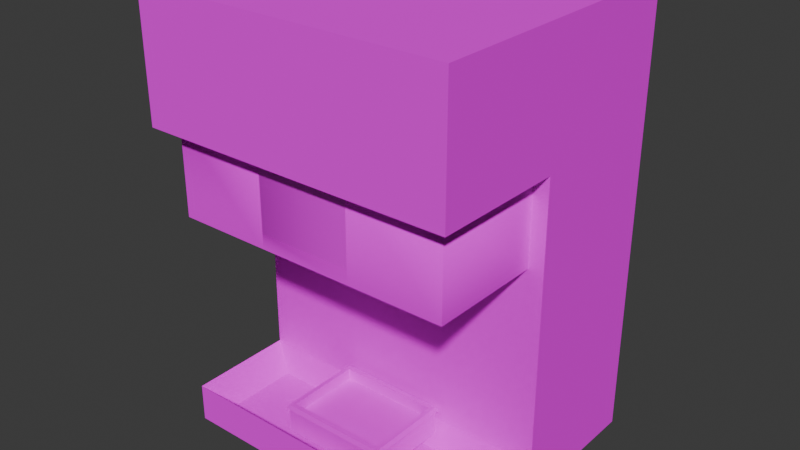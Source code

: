 # Source: Bici_Machine.blend  (saved by Blender 4.2.66; exported with 4.5.12 LTS)
import bpy
from mathutils import Matrix  # noqa: F401  (used for matrix-valued properties, if any)

bpy.ops.wm.read_factory_settings(use_empty=True)
scene = bpy.context.scene
scene.name = 'Scene'

# ---- collections
col_collection = bpy.data.collections.new('Collection'); scene.collection.children.link(col_collection)

# ---- images (referenced by path relative to the original .blend; pixels are not part of the script)
import os
ASSET_DIR = os.environ.get("B2B_ASSET_DIR", "")  # directory of the original .blend (textures are referenced by path, not embedded)
HERE = os.path.dirname(os.path.abspath(__file__))  # packed textures are extracted next to this script under _unpacked/

def load_image(name, relpath, width, height, colorspace="sRGB"):
    """Load a texture the original file referenced (path relative to the .blend, or extracted next to this script)."""
    p = next((c for c in (os.path.join(HERE, relpath), os.path.join(ASSET_DIR, relpath)) if relpath and os.path.exists(c)), "")
    if p:
        img = bpy.data.images.load(p, check_existing=True)
        img.name = name
    else:  # same state as the original file: an image datablock whose file is absent (Cycles renders it pink)
        img = bpy.data.images.new(name, width, height)
        img.source = "FILE"
        img.filepath = "//" + (relpath or name)
    img.colorspace_settings.name = colorspace
    return img
img_soft_drink_dispenser_png = load_image('Soft_drink_dispenser.png', 'Soft_drink_dispenser.png', 1024, 1024, 'sRGB')
img_coffee_machine_jpg = load_image('Coffee_machine.jpg', 'Coffee_machine.jpg', 1024, 1024, 'sRGB')
img_bici_png = load_image('bici.png', 'bici.png', 1024, 1024, 'sRGB')

# ---- materials (node trees are filled in below, after node groups)
mat_soft_drink_dispenser = bpy.data.materials.new('Soft_drink_dispenser')
mat_soft_drink_dispenser.roughness = 1.0
mat_soft_drink_dispenser.specular_intensity = 0.0
mat_coffe_machine = bpy.data.materials.new('Coffe Machine')
mat_bici = bpy.data.materials.new('Bici')

# ---- material node trees
mat_soft_drink_dispenser.use_nodes = True; mat_soft_drink_dispenser.node_tree.nodes.clear()
_N = mat_soft_drink_dispenser.node_tree.nodes; _L = mat_soft_drink_dispenser.node_tree.links
n0 = _N.new('ShaderNodeBsdfPrincipled'); n0.name = 'Principled BSDF'; n0.location = (10, 300)
n0.inputs[2].default_value = 1.0
n0.inputs[13].default_value = 0.0
n0.inputs[27].default_value = (0.0, 0.0, 0.0, 1.0)
n0.inputs[28].default_value = 1.0
n1 = _N.new('ShaderNodeOutputMaterial'); n1.name = 'Material Output'; n1.location = (300, 300)
n2 = _N.new('ShaderNodeNormalMap'); n2.name = 'Normal Map'; n2.location = (-300, -300)
n2.label = 'Normal/Map'
n2.inputs[0].default_value = 0.0
n3 = _N.new('ShaderNodeTexImage'); n3.name = 'Image Texture'; n3.location = (-300, 600)
n3.image = img_soft_drink_dispenser_png
_L.new(n0.outputs[0], n1.inputs[0])
_L.new(n2.outputs[0], n0.inputs[5])
_L.new(n3.outputs[0], n0.inputs[0])
n1.is_active_output = True
mat_coffe_machine.use_nodes = True; mat_coffe_machine.node_tree.nodes.clear()
_N = mat_coffe_machine.node_tree.nodes; _L = mat_coffe_machine.node_tree.links
n0 = _N.new('ShaderNodeBsdfPrincipled'); n0.name = 'Principled BSDF'; n0.location = (-200, 100)
n1 = _N.new('ShaderNodeOutputMaterial'); n1.name = 'Material Output'; n1.location = (200, 100)
n2 = _N.new('ShaderNodeTexImage'); n2.name = 'Image Texture'; n2.location = (-490, 80)
n2.image = img_coffee_machine_jpg
_L.new(n0.outputs[0], n1.inputs[0])
_L.new(n2.outputs[0], n0.inputs[0])
n1.is_active_output = True
mat_bici.use_nodes = True; mat_bici.node_tree.nodes.clear()
_N = mat_bici.node_tree.nodes; _L = mat_bici.node_tree.links
n0 = _N.new('ShaderNodeBsdfPrincipled'); n0.name = 'Principled BSDF'; n0.location = (10, 300)
n1 = _N.new('ShaderNodeOutputMaterial'); n1.name = 'Material Output'; n1.location = (300, 300)
n2 = _N.new('ShaderNodeTexImage'); n2.name = 'Image Texture'; n2.location = (-280, 280)
n2.image = img_bici_png
_L.new(n0.outputs[0], n1.inputs[0])
_L.new(n2.outputs[0], n0.inputs[0])
n1.is_active_output = True

# ---- world
world_world = bpy.data.worlds.new('World'); scene.world = world_world
world_world.use_nodes = True; world_world.node_tree.nodes.clear()
_N = world_world.node_tree.nodes; _L = world_world.node_tree.links
n0 = _N.new('ShaderNodeOutputWorld'); n0.name = 'World Output'; n0.location = (300, 300)
n1 = _N.new('ShaderNodeBackground'); n1.name = 'Background'; n1.location = (10, 300)
n1.inputs[0].default_value = (0.05088, 0.05088, 0.05088, 1.0)
_L.new(n1.outputs[0], n0.inputs[0])
n0.is_active_output = True
world_world.color = (0.05088, 0.05088, 0.05088)
world_world.sun_shadow_jitter_overblur = 0.0

# ---- meshes
me_soft_drink_dispenser_001 = bpy.data.meshes.new('Soft_drink_dispenser.001')
me_soft_drink_dispenser_001.from_pydata([(-1.48, -1.155, -2.132), (-1.263, -1.032, -2.002), (-1.48, -0.1462, -2.132), (-1.263, -0.2691, -2.002), (1.48, -1.155, -2.132), (1.263, -1.032, -2.002), (1.48, -0.1462, -2.132), (1.263, -0.2691, -2.002), (-1.48, 1.245, -1.768), (-1.48, 1.245, -2.132), (1.48, 1.245, -2.132), (1.48, 1.245, -1.768), (-1.48, -0.1462, 0.8743), (1.48, -0.1462, 0.8743), (-1.48, 1.245, 0.8743), (1.48, 1.245, 0.8743), (-1.48, -0.1462, 2.057), (1.48, -0.1462, 2.057), (-1.48, 1.245, 2.057), (1.48, 1.245, 2.057), (-1.312, -1.393, 1.042), (1.312, -1.393, 1.042), (-1.312, -1.393, 1.889), (1.312, -1.393, 1.889), (-1.48, -1.155, -1.768), (-1.48, -0.1462, -1.768), (1.48, -0.1462, -1.768), (1.48, -1.155, -1.768), (-1.48, -1.393, 0.8743), (1.48, -1.393, 0.8743), (-1.48, -1.393, 2.057), (1.48, -1.393, 2.057), (1.48, -1.155, 2.057), (1.48, -1.155, 0.8743), (-1.48, -1.155, 0.8743), (-1.48, -1.155, 2.057)], [], [(0, 24, 25, 2), (6, 2, 9, 10), (6, 26, 27, 4), (4, 27, 24, 0), (2, 6, 4, 0), (7, 3, 1, 5), (9, 8, 11, 10), (26, 11, 15, 13), (2, 25, 8, 9), (26, 6, 10, 11), (13, 15, 19, 17), (25, 26, 13, 12), (11, 8, 14, 15), (8, 25, 12, 14), (16, 17, 19, 18), (33, 32, 31, 29), (14, 12, 16, 18), (15, 14, 18, 19), (20, 21, 23, 22), (34, 33, 29, 28), (35, 34, 28, 30), (32, 35, 30, 31), (1, 3, 25, 24), (3, 7, 26, 25), (7, 5, 27, 26), (5, 1, 24, 27), (21, 20, 28, 29), (22, 23, 31, 30), (23, 21, 29, 31), (20, 22, 30, 28), (17, 16, 35, 32), (16, 12, 34, 35), (12, 13, 33, 34), (13, 17, 32, 33)])
me_soft_drink_dispenser_001.polygons.foreach_set('use_smooth', [True] * 34)
_k = set([(0, 2), (0, 4), (0, 24), (1, 3), (1, 5), (1, 24), (2, 9), (3, 7), (3, 25), (4, 6), (4, 27), (5, 7), (5, 27), (6, 10), (7, 26), (8, 9), (8, 14), (9, 10), (10, 11), (11, 15), (12, 13), (12, 25), (12, 34), (13, 26), (13, 33), (14, 18), (15, 19), (16, 18), (16, 35), (17, 19), (17, 32), (18, 19), (24, 25), (24, 27), (25, 26), (26, 27), (28, 29), (28, 30), (28, 34), (29, 31), (29, 33), (30, 31), (30, 35), (31, 32)])
me_soft_drink_dispenser_001.attributes.new('sharp_edge', 'BOOLEAN', 'EDGE').data.foreach_set('value', [ (min(e.vertices), max(e.vertices)) in _k for e in me_soft_drink_dispenser_001.edges])
_uv = me_soft_drink_dispenser_001.uv_layers.new(name='UVMap')
_uv.uv.foreach_set('vector', [0.7337, 0.533, 0.7337, 0.4968, 0.6336, 0.4968, 0.6336, 0.533, 0.6763, 0.4281, 0.6763, 0.7218, 0.8143, 0.7218, 0.8143, 0.4281, 0.5713, 0.6244, 0.5713, 0.5883, 0.6714, 0.5883, 0.6714, 0.6244, 0.9547, 0.4281, 0.9908, 0.4281, 0.9908, 0.7218, 0.9547, 0.7218, 0.6763, 0.7218, 0.6763, 0.4281, 0.5762, 0.4281, 0.5762, 0.7218, 0.2927, 0.7301, 0.2927, 0.9808, 0.217, 0.9808, 0.217, 0.7301, 0.2979, 0.4198, 0.2979, 0.3837, 0.00416, 0.3837, 0.00416, 0.4198, 0.4442, 0.3837, 0.3062, 0.3837, 0.3062, 0.1215, 0.4442, 0.1215, 0.7142, 0.4198, 0.7142, 0.3837, 0.5762, 0.3837, 0.5762, 0.4198, 0.4442, 0.3837, 0.4442, 0.4198, 0.3062, 0.4198, 0.3062, 0.3837, 0.4442, 0.1215, 0.3062, 0.1215, 0.3062, 0.00416, 0.4442, 0.004161, 0.2663, 0.4281, 0.2663, 0.7218, 0.00416, 0.7218, 0.00416, 0.4281, 0.00416, 0.3837, 0.2979, 0.3837, 0.2979, 0.1215, 0.00416, 0.1215, 0.5762, 0.3837, 0.7142, 0.3837, 0.7142, 0.1215, 0.5762, 0.1215, 0.4299, 0.7218, 0.4299, 0.4281, 0.5679, 0.4281, 0.5679, 0.7218, 0.5443, 0.1215, 0.5443, 0.004161, 0.5679, 0.004161, 0.5679, 0.1215, 0.5762, 0.1215, 0.7142, 0.1215, 0.7142, 0.004161, 0.5762, 0.00416, 0.00416, 0.1215, 0.2979, 0.1215, 0.2979, 0.004161, 0.00416, 0.00416, 0.2181, 0.9771, 0.2181, 0.7294, 0.2958, 0.7294, 0.2958, 0.9771, 0.8463, 0.7218, 0.8463, 0.4281, 0.8227, 0.4281, 0.8227, 0.7218, 0.8143, 0.004161, 0.8143, 0.1215, 0.838, 0.1215, 0.838, 0.004161, 0.3298, 0.4281, 0.3298, 0.7218, 0.3062, 0.7218, 0.3062, 0.4281, 0.8021, 0.4069, 0.7264, 0.4069, 0.7142, 0.3837, 0.8143, 0.3837, 0.2896, 0.4496, 0.2896, 0.7003, 0.2663, 0.7218, 0.2663, 0.4281, 0.4564, 0.4069, 0.5321, 0.4069, 0.5443, 0.3837, 0.4442, 0.3837, 0.9676, 0.4496, 0.9676, 0.7003, 0.9908, 0.7218, 0.9908, 0.4281, 0.6072, 0.1185, 0.6072, 0.3789, 0.5905, 0.3955, 0.5905, 0.1018, 0.6912, 0.3789, 0.6912, 0.1185, 0.7079, 0.1018, 0.7079, 0.3955, 0.6912, 0.1185, 0.6072, 0.1185, 0.5905, 0.1018, 0.7079, 0.1018, 0.6072, 0.3789, 0.6912, 0.3789, 0.7079, 0.3955, 0.5905, 0.3955, 0.4299, 0.4281, 0.4299, 0.7218, 0.3298, 0.7218, 0.3298, 0.4281, 0.7142, 0.004161, 0.7142, 0.1215, 0.8143, 0.1215, 0.8143, 0.004161, 0.9464, 0.7218, 0.9464, 0.4281, 0.8463, 0.4281, 0.8463, 0.7218, 0.4442, 0.1215, 0.4442, 0.004161, 0.5443, 0.004161, 0.5443, 0.1215])
me_soft_drink_dispenser_001.materials.append(mat_soft_drink_dispenser)
me_soft_drink_dispenser_001.update()
me_soft_drink_dispenser_001.normals_split_custom_set([tuple(v) for v in zip(*[iter([-1.0, 0.0, 0.0, -1.0, 0.0, 0.0, -1.0, 0.0, 0.0, -1.0, 0.0, 0.0, 0.0, 0.0, -1.0, 0.0, 0.0, -1.0, 0.0, 0.0, -1.0, 0.0, 0.0, -1.0, 1.0, 0.0, 0.0, 1.0, 0.0, 0.0, 1.0, 0.0, 0.0, 1.0, 0.0, 0.0, 0.0, -1.0, 0.0, 0.0, -1.0, 0.0, 0.0, -1.0, 0.0, 0.0, -1.0, 0.0, 0.0, 0.0, -1.0, 0.0, 0.0, -1.0, 0.0, 0.0, -1.0, 0.0, 0.0, -1.0, 0.0, 0.0, 1.0, 0.0, 0.0, 1.0, 0.0, 0.0, 1.0, 0.0, 0.0, 1.0, 0.0, 1.0, 0.0, 0.0, 1.0, 0.0, 0.0, 1.0, 0.0, 0.0, 1.0, 0.0, 1.0, 0.0, 0.0, 1.0, 0.0, 0.0, 1.0, 0.0, 0.0, 1.0, 0.0, 0.0, -1.0, 0.0, 0.0, -1.0, 0.0, 0.0, -1.0, 0.0, 0.0, -1.0, 0.0, 0.0, 1.0, 0.0, 0.0, 1.0, 0.0, 0.0, 1.0, 0.0, 0.0, 1.0, 0.0, 0.0, 1.0, 0.0, 0.0, 1.0, 0.0, 0.0, 1.0, 0.0, 0.0, 1.0, 0.0, 0.0, 0.0, -1.0, 0.0, 0.0, -1.0, 0.0, 0.0, -1.0, 0.0, 0.0, -1.0, 0.0, 0.0, 1.0, 0.0, 0.0, 1.0, 0.0, 0.0, 1.0, 0.0, 0.0, 1.0, 0.0, -1.0, 0.0, 0.0, -1.0, 0.0, 0.0, -1.0, 0.0, 0.0, -1.0, 0.0, 0.0, 0.0, 0.0, 1.0, 0.0, 0.0, 1.0, 0.0, 0.0, 1.0, 0.0, 0.0, 1.0, 1.0, 0.0, 0.0, 1.0, 0.0, 0.0, 1.0, 0.0, 0.0, 1.0, 0.0, 0.0, -1.0, 0.0, 0.0, -1.0, 0.0, 0.0, -1.0, 0.0, 0.0, -1.0, 0.0, 0.0, 0.0, 1.0, 0.0, 0.0, 1.0, 0.0, 0.0, 1.0, 0.0, 0.0, 1.0, 0.0, 0.0, -1.0, 0.0, 0.0, -1.0, 0.0, 0.0, -1.0, 0.0, 0.0, -1.0, 0.0, 0.0, 0.0, -1.0, 0.0, 0.0, -1.0, 0.0, 0.0, -1.0, 0.0, 0.0, -1.0, -1.0, 0.0, 0.0, -1.0, 0.0, 0.0, -1.0, 0.0, 0.0, -1.0, 0.0, 0.0, 0.0, 0.0, 1.0, 0.0, 0.0, 1.0, 0.0, 0.0, 1.0, 0.0, 0.0, 1.0, 0.7341, 0.0, 0.6791, 0.7341, 0.0, 0.6791, 0.7341, 0.0, 0.6791, 0.7341, 0.0, 0.6791, 0.0, -0.8855, 0.4645, 0.0, -0.8855, 0.4645, 0.0, -0.8855, 0.4645, 0.0, -0.8855, 0.4645, -0.7341, 0.0, 0.6791, -0.7341, 0.0, 0.6791, -0.7341, 0.0, 0.6791, -0.7341, 0.0, 0.6791, 0.0, 0.8855, 0.4645, 0.0, 0.8855, 0.4645, 0.0, 0.8855, 0.4645, 0.0, 0.8855, 0.4645, 0.0, -1.0, 0.0, 0.0, -1.0, 0.0, 0.0, -1.0, 0.0, 0.0, -1.0, 0.0, 0.0, -1.0, 0.0, 0.0, -1.0, 0.0, 0.0, -1.0, 0.0, 0.0, -1.0, 0.0, 0.0, -1.0, 0.0, 0.0, -1.0, 0.0, 0.0, -1.0, 0.0, 0.0, -1.0, 0.0, 0.0, -1.0, 0.0, 0.0, -1.0, 0.0, 0.0, -1.0, 0.0, 0.0, -1.0, 0.0, 0.0, 0.0, 1.0, 0.0, 0.0, 1.0, 0.0, 0.0, 1.0, 0.0, 0.0, 1.0, -1.0, 0.0, 0.0, -1.0, 0.0, 0.0, -1.0, 0.0, 0.0, -1.0, 0.0, 0.0, 0.0, 0.0, -1.0, 0.0, 0.0, -1.0, 0.0, 0.0, -1.0, 0.0, 0.0, -1.0, 1.0, 0.0, 0.0, 1.0, 0.0, 0.0, 1.0, 0.0, 0.0, 1.0, 0.0, 0.0])] * 3)])
me_cube_001 = bpy.data.meshes.new('Cube.001')
me_cube_001.from_pydata([(-0.1285, -0.1715, 0.05298), (-0.1285, 0.1715, 0.05298), (0.1285, 0.1715, 0.05298), (0.1285, -0.1715, 0.05298), (-0.1285, -0.1715, 0.04063), (-0.1285, 0.1715, 0.04063), (0.1285, 0.1715, 0.04063), (0.1285, -0.1715, 0.04063)], [], [(2, 1, 0, 3), (6, 7, 4, 5), (3, 7, 6, 2), (1, 5, 4, 0), (0, 4, 7, 3), (2, 6, 5, 1)])
_uv = me_cube_001.uv_layers.new(name='UVMap')
_uv.uv.foreach_set('vector', [0.8889, 0.4175, 0.6374, 0.4175, 0.6374, 0.08175, 0.8889, 0.08175, 0.8889, 0.4175, 0.8889, 0.08175, 0.6374, 0.08175, 0.6374, 0.4175, 0.8889, 0.08175, 0.8889, 0.08175, 0.8889, 0.4175, 0.8889, 0.4175, 0.6374, 0.4175, 0.6374, 0.4175, 0.6374, 0.08175, 0.6374, 0.08175, 0.6374, 0.08175, 0.6374, 0.08175, 0.8889, 0.08175, 0.8889, 0.08175, 0.8889, 0.4175, 0.8889, 0.4175, 0.6374, 0.4175, 0.6374, 0.4175])
me_cube_001.materials.append(mat_coffe_machine)
me_cube_001.update()
me_cube_002 = bpy.data.meshes.new('Cube.002')
me_cube_002.from_pydata([(-0.1331, -0.171, -0.047), (-0.1186, -0.1584, 0.047), (-0.1331, 0.171, -0.047), (-0.1186, 0.1584, 0.047), (0.1331, -0.171, -0.047), (0.1186, -0.1584, 0.047), (0.1331, 0.171, -0.047), (0.1186, 0.1584, 0.047), (-0.1331, -0.171, 0.047), (-0.1331, 0.171, 0.047), (0.1331, 0.171, 0.047), (0.1331, -0.171, 0.047), (-0.1186, -0.1584, -0.03687), (-0.1186, 0.1584, -0.03687), (0.1186, 0.1584, -0.03687), (0.1186, -0.1584, -0.03687), (-0.1387, -0.1782, 0.03393), (-0.1387, 0.1782, 0.03393), (0.1387, 0.1782, 0.03393), (0.1387, -0.1782, 0.03393), (-0.1236, -0.165, 0.03393), (-0.1236, 0.165, 0.03393), (0.1236, 0.165, 0.03393), (0.1236, -0.165, 0.03393), (-0.1304, -0.1674, 0.02555), (-0.1304, 0.1674, 0.02555), (0.1304, 0.1674, 0.02555), (0.1304, -0.1674, 0.02555)], [], [(0, 8, 9, 2), (2, 9, 10, 6), (6, 10, 11, 4), (4, 11, 8, 0), (2, 6, 4, 0), (1, 5, 15, 12), (11, 19, 18, 10), (1, 3, 21, 20), (7, 5, 23, 22), (10, 18, 17, 9), (14, 13, 12, 15), (7, 3, 13, 14), (5, 7, 14, 15), (3, 1, 12, 13), (20, 21, 17, 16), (21, 22, 18, 17), (22, 23, 19, 18), (23, 20, 16, 19), (5, 1, 20, 23), (3, 7, 22, 21), (9, 17, 16, 8), (8, 16, 19, 11), (9, 3, 7, 10), (10, 7, 5, 11), (11, 5, 1, 8), (8, 1, 3, 9), (18, 19, 27, 26), (16, 17, 25, 24), (19, 16, 24, 27), (17, 18, 26, 25)])
_uv = me_cube_002.uv_layers.new(name='UVMap')
_uv.uv.foreach_set('vector', [0.7232, 0.4229, 0.6254, 0.4229, 0.6254, 0.06036, 0.7232, 0.06036, 0.9679, 0.2882, 0.8712, 0.2882, 0.8712, 0.005938, 0.9679, 0.005938, 0.7898, 0.4288, 0.692, 0.4288, 0.692, 0.06622, 0.7898, 0.06622, 0.8574, 0.4141, 0.7607, 0.4141, 0.7607, 0.1318, 0.8574, 0.1318, 0.9209, 0.4318, 0.6387, 0.4318, 0.6387, 0.06925, 0.9209, 0.06925, 0.6839, 0.3497, 0.6839, 0.09819, 0.7702, 0.09819, 0.7702, 0.3497, 0.6197, 0.05841, 0.6344, 0.05078, 0.6344, 0.4286, 0.6197, 0.421, 0.9825, 0.3428, 0.9825, 0.007064, 0.9971, -3.708e-09, 0.9971, 0.3499, 0.9679, 0.3428, 0.9679, 0.007064, 0.9825, -4.811e-09, 0.9825, 0.3499, 0.6661, 0.09774, 0.6814, 0.0918, 0.6814, 0.3859, 0.6661, 0.38, 0.8889, 0.4175, 0.6374, 0.4175, 0.6374, 0.08175, 0.8889, 0.08175, 0.7702, 0.3497, 0.7702, 0.09819, 0.8565, 0.09819, 0.8565, 0.3497, 0.7839, 0.3358, 0.7839, -4.007e-09, 0.8712, 2.582e-09, 0.8712, 0.3358, 0.723, 0.4423, 0.723, 0.1066, 0.8103, 0.1066, 0.8103, 0.4423, 0.01604, 0.01397, 0.01604, 0.3639, 0.0, 0.3778, 0.0, 0.0, 0.01604, 0.3639, 0.2781, 0.3639, 0.2941, 0.3778, 0.0, 0.3778, 0.2781, 0.3639, 0.2781, 0.01397, 0.2941, 0.0, 0.2941, 0.3778, 0.2781, 0.01397, 0.01604, 0.01397, 0.0, 0.0, 0.2941, 0.0, 0.9033, 0.9288, 0.9033, 0.6773, 0.9184, 0.672, 0.9184, 0.934, 0.9184, 0.9288, 0.9184, 0.6773, 0.9336, 0.672, 0.9336, 0.934, 0.502, 0.1125, 0.5115, 0.1075, 0.5115, 0.3523, 0.502, 0.3474, 0.7138, 0.1006, 0.7291, 0.09464, 0.7291, 0.3888, 0.7138, 0.3828, 0.6415, 0.4402, 0.6569, 0.4268, 0.9084, 0.4268, 0.9238, 0.4402, 0.9238, 0.4402, 0.9084, 0.4268, 0.9084, 0.09103, 0.9238, 0.07762, 0.9238, 0.07762, 0.9084, 0.09103, 0.6569, 0.09103, 0.6415, 0.07762, 0.6415, 0.07762, 0.6569, 0.09103, 0.6569, 0.4268, 0.6415, 0.4402, 0.3114, 0.3523, 0.3114, 0.1075, 0.3172, 0.1149, 0.3172, 0.345, 0.502, 0.1075, 0.502, 0.3523, 0.4962, 0.345, 0.4962, 0.1149, 0.3114, 0.1075, 0.502, 0.1075, 0.4962, 0.1149, 0.3172, 0.1149, 0.502, 0.3523, 0.3114, 0.3523, 0.3172, 0.345, 0.4962, 0.345])
me_cube_002.materials.append(mat_coffe_machine)
me_cube_002.update()
me_soft_drink_dispenser_002 = bpy.data.meshes.new('Soft_drink_dispenser.002')
me_soft_drink_dispenser_002.from_pydata([(-1.339, -1.226, 0.05322), (-1.339, -1.226, 0.9256), (0.4879, -0.9646, 0.1701), (-1.339, -0.1209, 0.05322), (-1.339, -0.1209, 0.9256), (-0.442, -0.9646, 0.1701), (1.339, -1.226, 0.05322), (1.339, -1.226, 0.9256), (0.4879, -0.2682, 0.1701), (1.339, -0.1209, 0.05322), (1.339, -0.1209, 0.9256), (-0.442, -0.2682, 0.1701), (-1.339, -0.1209, 0.9256), (0.525, -1.007, 0.1701), (-0.4791, -1.007, 0.1701), (1.339, -0.1209, 0.9256), (-0.4791, -0.2256, 0.1701), (0.525, -0.2256, 0.1701), (0.5461, -1.024, 0.1317), (-0.5002, -1.024, 0.1317), (-0.5002, -0.2091, 0.1317), (0.5461, -0.2091, 0.1317), (0.5074, -0.9793, 0.1317), (-0.4615, -0.9793, 0.1317), (-0.4615, -0.2535, 0.1317), (0.5074, -0.2535, 0.1317), (0.5145, -0.9991, 0.1071), (-0.4686, -0.9991, 0.1071), (-0.4686, -0.2337, 0.1071), (0.5145, -0.2337, 0.1071), (-0.4791, -0.2256, 0.05322), (0.525, -0.2256, 0.05322), (-0.4791, -1.007, 0.05322), (0.525, -1.007, 0.05322), (-0.4464, -1.226, 0.05322), (0.4464, -1.226, 0.05322), (-0.4464, -1.226, 0.9256), (0.4464, -1.226, 0.9256), (-0.4464, -0.1209, 0.9256), (0.4464, -0.1209, 0.9256), (-0.4464, -1.226, 0.193), (-0.4464, -1.226, 0.7858), (0.4464, -1.226, 0.193), (0.4464, -1.226, 0.7858), (-0.4464, -1.226, 0.05322), (0.4464, -1.226, 0.05322), (-0.4464, -1.226, 0.9256), (0.4464, -1.226, 0.9256)], [], [(0, 1, 4, 3), (9, 10, 7, 6), (34, 36, 1, 0), (6, 35, 34, 0, 3, 9, 31, 30, 32, 33), (31, 9, 6, 33), (9, 3, 12, 15), (37, 7, 10, 39), (32, 14, 13, 33), (30, 16, 14, 32), (31, 17, 16, 30), (13, 17, 31, 33), (17, 16, 20, 21), (2, 22, 23, 5), (11, 24, 25, 8), (16, 14, 19, 20), (2, 5, 11, 8), (22, 18, 19, 23), (23, 19, 20, 24), (24, 20, 21, 25), (25, 21, 18, 22), (8, 25, 22, 2), (5, 23, 24, 11), (14, 13, 18, 19), (13, 17, 21, 18), (14, 16, 11, 5), (16, 17, 8, 11), (17, 13, 2, 8), (13, 14, 5, 2), (20, 28, 29, 21), (18, 26, 27, 19), (21, 29, 26, 18), (19, 27, 28, 20), (1, 36, 38, 4), (36, 37, 39, 38), (6, 7, 37, 35), (43, 47, 46, 41), (45, 42, 40, 44), (42, 43, 41, 40)])
me_soft_drink_dispenser_002.polygons.foreach_set('use_smooth', [1, 1, 1, 1, 1, 1, 1, 0, 0, 0, 0, 0, 0, 0, 0, 0, 0, 0, 0, 0, 0, 0, 0, 0, 0, 0, 0, 0, 0, 0, 0, 0, 1, 1, 1, 1, 1, 1])
me_soft_drink_dispenser_002.polygons.foreach_set('material_index', [0, 0, 0, 0, 0, 0, 0, 0, 0, 0, 0, 0, 0, 0, 0, 0, 0, 0, 0, 0, 0, 0, 0, 0, 0, 0, 0, 0, 0, 0, 0, 0, 0, 0, 0, 0, 0, 1])
_k = set([(0, 1), (0, 3), (0, 34), (6, 7), (6, 9), (6, 35), (34, 35), (44, 45)])
me_soft_drink_dispenser_002.attributes.new('sharp_edge', 'BOOLEAN', 'EDGE').data.foreach_set('value', [ (min(e.vertices), max(e.vertices)) in _k for e in me_soft_drink_dispenser_002.edges])
_uv = me_soft_drink_dispenser_002.uv_layers.new(name='UVMap')
_uv.uv.foreach_set('vector', [0.4011, 0.8398, 0.4876, 0.8398, 0.4876, 0.7301, 0.4011, 0.7301, 0.3062, 0.7301, 0.3927, 0.7301, 0.3927, 0.8398, 0.3062, 0.8398, 0.116, 0.2297, 0.2026, 0.2297, 0.2026, 0.3182, 0.116, 0.3182, 0.00416, 0.7301, 0.00416, 0.8187, 0.00416, 0.9073, 0.00416, 0.9958, 0.1138, 0.9958, 0.1138, 0.7301, 0.1034, 0.8109, 0.1034, 0.9105, 0.02588, 0.9105, 0.02588, 0.8109, 0.1034, 0.8109, 0.1138, 0.7301, 0.00416, 0.7301, 0.02588, 0.8109, 0.1138, 0.7301, 0.1138, 0.9958, 0.1138, 0.9958, 0.1138, 0.7301, 0.09433, 0.2823, 0.09433, 0.1413, 0.2688, 0.1413, 0.2688, 0.2823, 0.6336, 0.5519, 0.5922, 0.5519, 0.5922, 0.5519, 0.6336, 0.5519, 0.7286, 0.5284, 0.6876, 0.5284, 0.6876, 0.5284, 0.7286, 0.5284, 0.7002, 0.5577, 0.6588, 0.5577, 0.6588, 0.5577, 0.7002, 0.5577, 0.7275, 0.543, 0.7275, 0.543, 0.7685, 0.543, 0.7685, 0.543, 0.6197, 0.05841, 0.6197, 0.421, 0.6344, 0.4286, 0.6344, 0.05078, 0.9825, 0.3428, 0.9971, 0.3499, 0.9971, -3.708e-09, 0.9825, 0.007064, 0.9679, 0.3428, 0.9825, 0.3499, 0.9825, -4.811e-09, 0.9679, 0.007064, 0.6661, 0.09774, 0.6661, 0.38, 0.6814, 0.3859, 0.6814, 0.0918, 0.0, 0.0, 0.0, 0.0, 0.0, 0.0, 0.0, 0.0, 0.01604, 0.01397, 0.0, 0.0, 0.0, 0.3778, 0.01604, 0.3639, 0.01604, 0.3639, 0.0, 0.3778, 0.2941, 0.3778, 0.2781, 0.3639, 0.2781, 0.3639, 0.2941, 0.3778, 0.2941, 0.0, 0.2781, 0.01397, 0.2781, 0.01397, 0.2941, 0.0, 0.0, 0.0, 0.01604, 0.01397, 0.6127, 0.863, 0.6078, 0.8782, 0.8698, 0.8723, 0.8641, 0.8573, 0.6131, 0.8781, 0.6081, 0.8934, 0.8701, 0.8875, 0.8645, 0.8725, 0.502, 0.1125, 0.502, 0.3474, 0.5115, 0.3523, 0.5115, 0.1075, 0.7138, 0.1006, 0.7138, 0.3828, 0.7291, 0.3888, 0.7291, 0.09464, 0.6415, 0.4402, 0.9238, 0.4402, 0.9084, 0.4268, 0.6569, 0.4268, 0.9238, 0.4402, 0.9238, 0.07762, 0.9084, 0.09103, 0.9084, 0.4268, 0.9238, 0.07762, 0.6415, 0.07762, 0.6569, 0.09103, 0.9084, 0.09103, 0.6415, 0.07762, 0.6415, 0.4402, 0.6569, 0.4268, 0.6569, 0.09103, 0.3114, 0.3523, 0.3172, 0.345, 0.3172, 0.1149, 0.3114, 0.1075, 0.502, 0.1075, 0.4962, 0.1149, 0.4962, 0.345, 0.502, 0.3523, 0.3114, 0.1075, 0.3172, 0.1149, 0.4962, 0.1149, 0.502, 0.1075, 0.502, 0.3523, 0.4962, 0.345, 0.3172, 0.345, 0.3114, 0.3523, 0.09433, 0.5641, 0.09433, 0.4232, 0.2688, 0.4232, 0.2688, 0.5641, 0.09433, 0.4232, 0.09433, 0.2823, 0.2688, 0.2823, 0.2688, 0.4232, 0.116, 0.05253, 0.2026, 0.05253, 0.2026, 0.1411, 0.116, 0.1411, 0.3051, 0.2311, 0.3051, 0.3132, 0.1631, 0.3132, 0.1631, 0.2311, 0.3051, 0.06676, 0.3051, 0.1489, 0.1631, 0.1489, 0.1631, 0.06676, 0.8408, 0.05365, 0.8408, 0.9725, 0.07219, 0.9725, 0.07219, 0.05365])
me_soft_drink_dispenser_002.materials.append(mat_soft_drink_dispenser)
me_soft_drink_dispenser_002.materials.append(mat_bici)
me_soft_drink_dispenser_002.update()
me_soft_drink_dispenser_002.normals_split_custom_set([tuple(v) for v in zip(*[iter([-1.0, 0.0, 0.0, -0.5774, -0.5774, 0.5774, -0.7071, 0.0, 0.7071, -1.0, 0.0, 0.0, 1.0, 0.0, 0.0, 0.7071, 0.0, 0.7071, 0.5774, -0.5774, 0.5774, 1.0, 0.0, 0.0, 0.0, -1.0, 0.0, 3.77e-09, -0.707, 0.7072, -0.5774, -0.5774, 0.5774, 0.0, -1.0, 0.0, -1.01e-09, 0.0, -1.0, 0.0, 0.0, -1.0, 0.0, 0.0, -1.0, 0.0, 0.0, -1.0, 0.0, 0.7071, -0.7071, -7.877e-10, 0.7071, -0.7071, -4.371e-10, 0.0, -1.0, 0.0, 0.0, -1.0, 0.0, 0.0, -1.0, -4.718e-10, 0.0, -1.0, -4.371e-10, 0.0, -1.0, -7.877e-10, 0.7071, -0.7071, -1.01e-09, 0.0, -1.0, -4.718e-10, 0.0, -1.0, -7.877e-10, 0.7071, -0.7071, 0.0, 0.7071, -0.7071, 0.0, 1.0, 1.658e-07, 0.0, 1.0, 1.658e-07, 0.0, -0.707, 0.7072, 0.5774, -0.5774, 0.5774, 0.7071, 0.0, 0.7071, 0.0, 0.0, 1.0, 0.0, 1.0, 0.0, 0.0, 1.0, 0.0, 0.0, 1.0, 0.0, 0.0, 1.0, 0.0, 1.0, 0.0, 0.0, 1.0, 0.0, 0.0, 1.0, 0.0, 0.0, 1.0, 0.0, 0.0, 0.0, -1.0, 0.0, 0.0, -1.0, 0.0, 0.0, -1.0, 0.0, 0.0, -1.0, 0.0, -1.0, 0.0, 0.0, -1.0, 0.0, 0.0, -1.0, 0.0, 0.0, -1.0, 0.0, 0.0, 0.0, -0.9191, -0.3939, 0.0, -0.9191, -0.3939, 0.0, -0.9191, -0.3939, 0.0, -0.9191, -0.3939, 0.0, 0.9342, -0.3567, 0.0, 0.9342, -0.3567, 0.0, 0.9342, -0.3567, 0.0, 0.9342, -0.3567, 0.0, -0.9342, -0.3567, 0.0, -0.9342, -0.3567, 0.0, -0.9342, -0.3567, 0.0, -0.9342, -0.3567, 0.876, 0.0, -0.4823, 0.876, 0.0, -0.4823, 0.876, 0.0, -0.4823, 0.876, 0.0, -0.4823, 0.0, 0.0, -1.0, 0.0, 0.0, -1.0, 0.0, 0.0, -1.0, 0.0, 0.0, -1.0, 0.0, 0.0, -1.0, 0.0, 0.0, -1.0, 0.0, 0.0, -1.0, 0.0, 0.0, -1.0, 3.127e-08, 0.0, -1.0, 3.127e-08, 0.0, -1.0, 3.127e-08, 0.0, -1.0, 3.127e-08, 0.0, -1.0, 0.0, 0.0, -1.0, 0.0, 0.0, -1.0, 0.0, 0.0, -1.0, 0.0, 0.0, -1.0, -3.127e-08, 0.0, -1.0, -3.127e-08, 0.0, -1.0, -3.127e-08, 0.0, -1.0, -3.127e-08, 0.0, -1.0, -0.8909, 0.0, -0.4542, -0.8909, 0.0, -0.4542, -0.8909, 0.0, -0.4542, -0.8909, 0.0, -0.4542, 0.8909, 0.0, -0.4542, 0.8909, 0.0, -0.4542, 0.8909, 0.0, -0.4542, 0.8909, 0.0, -0.4542, 0.0, 0.9191, -0.3939, 0.0, 0.9191, -0.3939, 0.0, 0.9191, -0.3939, 0.0, 0.9191, -0.3939, -0.876, 0.0, -0.4823, -0.876, 0.0, -0.4823, -0.876, 0.0, -0.4823, -0.876, 0.0, -0.4823, 0.0, 0.0, -1.0, 0.0, 0.0, -1.0, 0.0, 0.0, -1.0, 0.0, 0.0, -1.0, 0.0, 0.0, -1.0, 0.0, 0.0, -1.0, 0.0, 0.0, -1.0, 0.0, 0.0, -1.0, -2.717e-07, 0.0, -1.0, -2.717e-07, 0.0, -1.0, -2.717e-07, 0.0, -1.0, -2.717e-07, 0.0, -1.0, 0.0, 0.0, -1.0, 0.0, 0.0, -1.0, 0.0, 0.0, -1.0, 0.0, 0.0, -1.0, 0.0, -0.7073, 0.707, 0.0, -0.7073, 0.707, 0.0, -0.7073, 0.707, 0.0, -0.7073, 0.707, 0.0, 0.7073, 0.707, 0.0, 0.7073, 0.707, 0.0, 0.7073, 0.707, 0.0, 0.7073, 0.707, -0.6145, 0.0, 0.789, -0.6145, 0.0, 0.789, -0.6145, 0.0, 0.789, -0.6145, 0.0, 0.789, 0.6145, 0.0, 0.789, 0.6145, 0.0, 0.789, 0.6145, 0.0, 0.789, 0.6145, 0.0, 0.789, -0.5774, -0.5774, 0.5774, 3.77e-09, -0.707, 0.7072, 0.0, 0.0, 1.0, -0.7071, 0.0, 0.7071, 3.77e-09, -0.707, 0.7072, 0.0, -0.707, 0.7072, 0.0, 0.0, 1.0, 0.0, 0.0, 1.0, 0.0, -1.0, 0.0, 0.5774, -0.5774, 0.5774, 0.0, -0.707, 0.7072, 0.0, -1.0, 0.0, 0.0, -1.0, -3.312e-07, -3.386e-05, -0.7071, 0.7072, 3.397e-05, -0.7071, 0.7072, -0.6124, -0.7071, 0.3536, 0.0, -1.0, 6.624e-07, 0.0, -1.0, 3.312e-07, -0.6124, -0.7071, 0.3536, 0.0, -1.0, 6.624e-07, 0.0, -1.0, 3.312e-07, 0.0, -1.0, -3.312e-07, -0.6124, -0.7071, 0.3536, -0.6124, -0.7071, 0.3536])] * 3)])

# ---- objects
ob_bicimachine = bpy.data.objects.new('BiciMachine', me_soft_drink_dispenser_001)
ob_lid = bpy.data.objects.new('Lid', me_cube_001)
ob_cube = bpy.data.objects.new('Cube', me_cube_002)
ob_bicimachine1 = bpy.data.objects.new('BiciMachine1', me_soft_drink_dispenser_002)

# ---- transforms, parenting, visibility, modifiers, constraints
ob_bicimachine.location = (0.0882, -0.05874, 0.7271)
ob_bicimachine.rotation_euler = (-1.629e-07, 0.0, 0.0)
ob_bicimachine.scale = (0.3406, 0.3406, 0.3406)
ob_bicimachine.color = (0.8, 0.8, 0.8, 1.0)
ob_lid.location = (0.09602, -0.2687, 0.09551)
ob_lid.rotation_euler = (0.0, -0.0, 1.571)
ob_cube.location = (0.09602, -0.2687, 0.1386)
ob_cube.rotation_euler = (0.0, -0.0, 1.571)
ob_bicimachine1.location = (0.0882, -0.05874, 0.7271)
ob_bicimachine1.rotation_euler = (-1.629e-07, 0.0, 0.0)
ob_bicimachine1.scale = (0.3406, 0.3406, 0.3406)
ob_bicimachine1.color = (0.8, 0.8, 0.8, 1.0)

# ---- collection membership
col_collection.objects.link(ob_bicimachine)
col_collection.objects.link(ob_lid)
col_collection.objects.link(ob_cube)
col_collection.objects.link(ob_bicimachine1)

# ---- scene / render settings (as saved in the file)
scene.frame_start = 1; scene.frame_end = 250; scene.frame_set(1)
scene.render.engine = 'BLENDER_EEVEE_NEXT'
bpy.context.view_layer.update()

# ---- added for rendering (the .blend has no active camera and no usable light): camera, sun
cam_auto = bpy.data.cameras.new('AutoCamera')
cam_auto.lens = 50.0
cam_auto.sensor_width = 36.0
cam_auto.clip_end = 1000.0
ob_auto_camera = bpy.data.objects.new('AutoCamera', cam_auto)
scene.collection.objects.link(ob_auto_camera)
ob_auto_camera.location = (1.90616, -2.26556, 2.1687)
ob_auto_camera.rotation_euler = (1.09748, -7.21219e-08, 0.694738)
scene.camera = ob_auto_camera
light_auto_sun = bpy.data.lights.new('AutoSun', 'SUN')
light_auto_sun.energy = 3.0
light_auto_sun.angle = 0.0523599
ob_auto_sun = bpy.data.objects.new('AutoSun', light_auto_sun)
scene.collection.objects.link(ob_auto_sun)
ob_auto_sun.rotation_euler = (0.872665, 0.174533, 0.523599)
bpy.context.view_layer.update()
